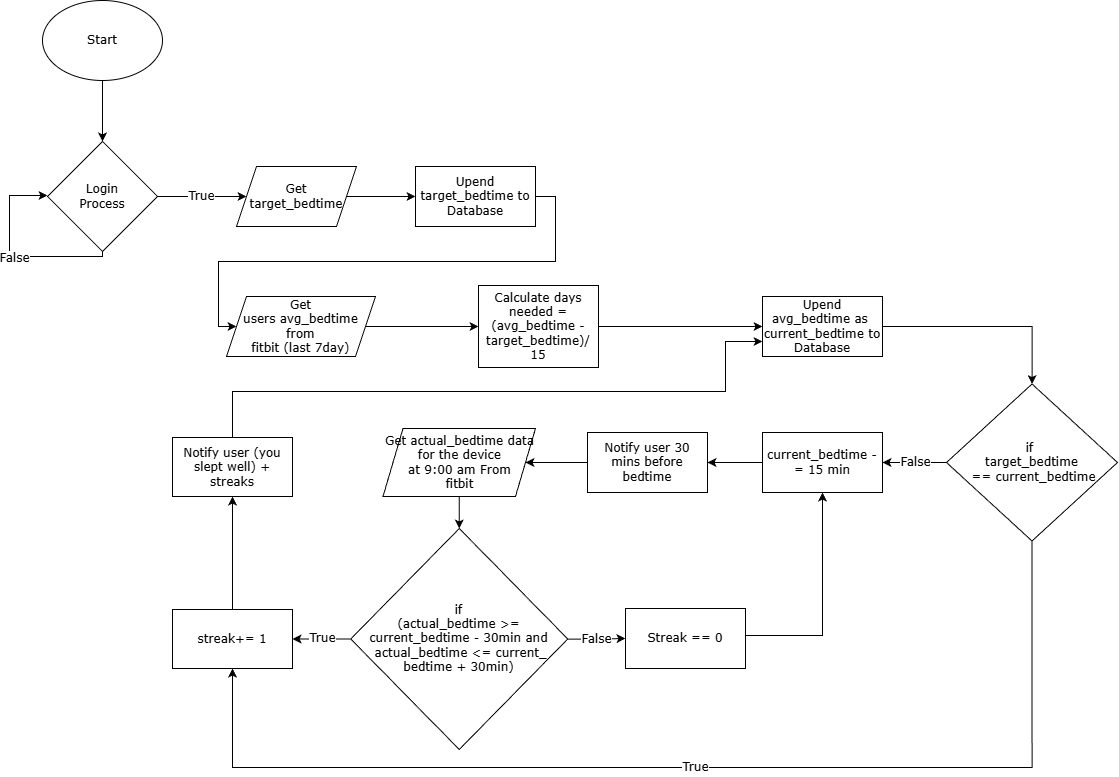

The diagram above was exported from draw.io. Its source (the exported page's mxGraphModel, read from the mxfile embedded in the PNG):
<mxGraphModel dx="2569" dy="1157" grid="0" gridSize="10" guides="1" tooltips="1" connect="1" arrows="1" fold="1" page="1" pageScale="1" pageWidth="850" pageHeight="1100" background="light-dark(#FFFFFF,#FFFFFF)" math="0" shadow="0">
  <root>
    <mxCell id="0" />
    <mxCell id="1" parent="0" />
    <mxCell id="lHLCHVjDvqKwVRPcoJ12-7" edge="1" parent="1" source="lHLCHVjDvqKwVRPcoJ12-1" style="edgeStyle=orthogonalEdgeStyle;rounded=0;orthogonalLoop=1;jettySize=auto;html=1;strokeColor=light-dark(#000000,#000000);fontFamily=Verdana;fontSize=12;fontStyle=0" target="lHLCHVjDvqKwVRPcoJ12-6" value="">
      <mxGeometry relative="1" as="geometry" />
    </mxCell>
    <mxCell id="lHLCHVjDvqKwVRPcoJ12-1" parent="1" style="ellipse;whiteSpace=wrap;html=1;fillColor=light-dark(#FFFFFF,#FFFFFF);strokeColor=light-dark(#000000,#000000);fontFamily=Verdana;fontSize=12;fontStyle=0" value="&lt;font style=&quot;color: light-dark(rgb(0, 0, 0), rgb(0, 0, 0));&quot;&gt;Start&lt;/font&gt;" vertex="1">
      <mxGeometry height="80" width="120" x="-505" y="167" as="geometry" />
    </mxCell>
    <mxCell id="lHLCHVjDvqKwVRPcoJ12-8" edge="1" parent="1" source="lHLCHVjDvqKwVRPcoJ12-6" style="edgeStyle=orthogonalEdgeStyle;rounded=0;orthogonalLoop=1;jettySize=auto;html=1;exitX=0.5;exitY=1;exitDx=0;exitDy=0;strokeColor=light-dark(#000000,#000000);fontColor=light-dark(#000000,#000000);entryX=0;entryY=0.5;entryDx=0;entryDy=0;fontFamily=Verdana;fontSize=12;fontStyle=0" target="lHLCHVjDvqKwVRPcoJ12-6">
      <mxGeometry relative="1" as="geometry">
        <Array as="points">
          <mxPoint x="-445" y="423" />
          <mxPoint x="-538" y="423" />
          <mxPoint x="-538" y="362" />
          <mxPoint x="-500" y="362" />
        </Array>
        <mxPoint x="-470" y="548" as="sourcePoint" />
        <mxPoint x="-530" y="498" as="targetPoint" />
      </mxGeometry>
    </mxCell>
    <mxCell id="lHLCHVjDvqKwVRPcoJ12-9" connectable="0" parent="lHLCHVjDvqKwVRPcoJ12-8" style="edgeLabel;html=1;align=center;verticalAlign=middle;resizable=0;points=[];fontColor=light-dark(#000000,#000000);labelBackgroundColor=light-dark(#FFFFFF,#FFFFFF);fontFamily=Verdana;fontSize=12;fontStyle=0" value="False" vertex="1">
      <mxGeometry relative="1" x="-0.0527" y="1" as="geometry">
        <mxPoint x="1" as="offset" />
      </mxGeometry>
    </mxCell>
    <mxCell id="lHLCHVjDvqKwVRPcoJ12-12" edge="1" parent="1" source="lHLCHVjDvqKwVRPcoJ12-6" style="edgeStyle=orthogonalEdgeStyle;rounded=0;orthogonalLoop=1;jettySize=auto;html=1;exitX=1;exitY=0.5;exitDx=0;exitDy=0;entryX=0;entryY=0.5;entryDx=0;entryDy=0;strokeColor=light-dark(#000000,#000000);fontColor=light-dark(#000000,#000000);labelBackgroundColor=light-dark(#FFFFFF,#FFFFFF);fontFamily=Verdana;fontSize=12;fontStyle=0" target="lHLCHVjDvqKwVRPcoJ12-11" value="True">
      <mxGeometry relative="1" as="geometry" />
    </mxCell>
    <mxCell id="lHLCHVjDvqKwVRPcoJ12-6" parent="1" style="rhombus;whiteSpace=wrap;html=1;fillColor=light-dark(#FFFFFF,#FFFFFF);strokeColor=light-dark(#000000,#000000);fontColor=light-dark(#000000,#000000);fontFamily=Verdana;fontSize=12;fontStyle=0" value="&lt;font&gt;Login &lt;br&gt;Process&lt;/font&gt;" vertex="1">
      <mxGeometry height="110" width="110" x="-500" y="308" as="geometry" />
    </mxCell>
    <mxCell id="lHLCHVjDvqKwVRPcoJ12-14" edge="1" parent="1" source="lHLCHVjDvqKwVRPcoJ12-11" style="edgeStyle=orthogonalEdgeStyle;rounded=0;orthogonalLoop=1;jettySize=auto;html=1;exitX=1;exitY=0.5;exitDx=0;exitDy=0;entryX=0;entryY=0.5;entryDx=0;entryDy=0;strokeColor=light-dark(#000000,#000000);fontFamily=Verdana;fontSize=12;fontStyle=0" target="lHLCHVjDvqKwVRPcoJ12-13">
      <mxGeometry relative="1" as="geometry" />
    </mxCell>
    <mxCell id="lHLCHVjDvqKwVRPcoJ12-11" parent="1" style="shape=parallelogram;perimeter=parallelogramPerimeter;whiteSpace=wrap;html=1;fixedSize=1;fontColor=light-dark(#000000,#000000);strokeColor=light-dark(#000000,#000000);fillColor=light-dark(#FFFFFF,#FFFFFF);fontFamily=Verdana;fontSize=12;fontStyle=0" value="&lt;div&gt;Get&lt;/div&gt;target_bedtime" vertex="1">
      <mxGeometry height="60" width="120" x="-311" y="333" as="geometry" />
    </mxCell>
    <mxCell id="lHLCHVjDvqKwVRPcoJ12-16" edge="1" parent="1" source="lHLCHVjDvqKwVRPcoJ12-13" style="edgeStyle=orthogonalEdgeStyle;rounded=0;orthogonalLoop=1;jettySize=auto;html=1;exitX=1;exitY=0.5;exitDx=0;exitDy=0;entryX=0;entryY=0.5;entryDx=0;entryDy=0;strokeColor=light-dark(#000000,#000000);fontFamily=Verdana;fontSize=12;fontStyle=0" target="lHLCHVjDvqKwVRPcoJ12-15">
      <mxGeometry relative="1" as="geometry">
        <Array as="points">
          <mxPoint x="8" y="363" />
          <mxPoint x="8" y="428" />
          <mxPoint x="-329" y="428" />
          <mxPoint x="-329" y="493" />
        </Array>
      </mxGeometry>
    </mxCell>
    <mxCell id="lHLCHVjDvqKwVRPcoJ12-13" parent="1" style="rounded=0;whiteSpace=wrap;html=1;strokeColor=light-dark(#000000,#000000);fillColor=light-dark(#FFFFFF,#FFFFFF);fontFamily=Verdana;fontSize=12;fontStyle=0" value="&lt;font style=&quot;color: light-dark(rgb(0, 0, 0), rgb(0, 0, 0));&quot;&gt;Upend target_bedtime to Database&lt;/font&gt;" vertex="1">
      <mxGeometry height="60" width="120" x="-132" y="333" as="geometry" />
    </mxCell>
    <mxCell id="lHLCHVjDvqKwVRPcoJ12-18" edge="1" parent="1" source="lHLCHVjDvqKwVRPcoJ12-15" style="edgeStyle=orthogonalEdgeStyle;rounded=0;orthogonalLoop=1;jettySize=auto;html=1;strokeColor=light-dark(#000000,#000000);fontFamily=Verdana;entryX=0;entryY=0.5;entryDx=0;entryDy=0;fontSize=12;fontStyle=0" target="lHLCHVjDvqKwVRPcoJ12-56" value="">
      <mxGeometry relative="1" as="geometry">
        <mxPoint x="-145" y="493" as="targetPoint" />
      </mxGeometry>
    </mxCell>
    <mxCell id="lHLCHVjDvqKwVRPcoJ12-15" parent="1" style="shape=parallelogram;perimeter=parallelogramPerimeter;whiteSpace=wrap;html=1;fixedSize=1;fontColor=light-dark(#000000,#000000);strokeColor=light-dark(#000000,#000000);fillColor=light-dark(#FFFFFF,#FFFFFF);fontFamily=Verdana;fontSize=12;fontStyle=0" value="&lt;div&gt;Get&lt;/div&gt;users avg_bedtime from&lt;div&gt;fitbit (last 7day)&lt;/div&gt;" vertex="1">
      <mxGeometry height="60" width="149" x="-321" y="463" as="geometry" />
    </mxCell>
    <mxCell id="lHLCHVjDvqKwVRPcoJ12-26" edge="1" parent="1" source="lHLCHVjDvqKwVRPcoJ12-17" style="edgeStyle=orthogonalEdgeStyle;rounded=0;orthogonalLoop=1;jettySize=auto;html=1;strokeColor=light-dark(#000000,#000000);fontFamily=Verdana;fontSize=12;fontStyle=0" target="lHLCHVjDvqKwVRPcoJ12-25" value="">
      <mxGeometry relative="1" as="geometry" />
    </mxCell>
    <mxCell id="lHLCHVjDvqKwVRPcoJ12-17" parent="1" style="rounded=0;whiteSpace=wrap;html=1;strokeColor=light-dark(#000000,#000000);fillColor=light-dark(#FFFFFF,#FFFFFF);fontFamily=Verdana;fontSize=12;fontStyle=0" value="&lt;font style=&quot;color: light-dark(rgb(0, 0, 0), rgb(0, 0, 0));&quot;&gt;Upend avg_bedtime as&amp;nbsp; current_bedtime to Database&lt;/font&gt;" vertex="1">
      <mxGeometry height="60" width="120" x="215" y="463" as="geometry" />
    </mxCell>
    <mxCell id="lHLCHVjDvqKwVRPcoJ12-28" edge="1" parent="1" source="lHLCHVjDvqKwVRPcoJ12-25" style="edgeStyle=orthogonalEdgeStyle;rounded=0;orthogonalLoop=1;jettySize=auto;html=1;exitX=0.5;exitY=1;exitDx=0;exitDy=0;strokeColor=light-dark(#000000,#000000);fontColor=light-dark(#000000,#000000);labelBackgroundColor=light-dark(#FFFFFF,#FFFFFF);fontFamily=Verdana;entryX=0.5;entryY=1;entryDx=0;entryDy=0;fontSize=12;fontStyle=0" target="lHLCHVjDvqKwVRPcoJ12-38" value="True">
      <mxGeometry relative="1" as="geometry">
        <Array as="points">
          <mxPoint x="485" y="934" />
          <mxPoint x="-315" y="934" />
        </Array>
        <mxPoint x="-254" y="1263.9803682215074" as="targetPoint" />
      </mxGeometry>
    </mxCell>
    <mxCell id="lHLCHVjDvqKwVRPcoJ12-30" edge="1" parent="1" source="lHLCHVjDvqKwVRPcoJ12-25" style="edgeStyle=orthogonalEdgeStyle;rounded=0;orthogonalLoop=1;jettySize=auto;html=1;strokeColor=light-dark(#000000,#000000);fontColor=light-dark(#000000,#000000);labelBackgroundColor=light-dark(#FFFFFF,#FFFFFF);fontFamily=Verdana;entryX=1;entryY=0.5;entryDx=0;entryDy=0;fontSize=12;fontStyle=0" target="lHLCHVjDvqKwVRPcoJ12-52" value="False">
      <mxGeometry relative="1" as="geometry">
        <mxPoint x="309" y="629" as="targetPoint" />
      </mxGeometry>
    </mxCell>
    <mxCell id="lHLCHVjDvqKwVRPcoJ12-25" parent="1" style="rhombus;whiteSpace=wrap;html=1;fillColor=light-dark(#FFFFFF,#FFFFFF);strokeColor=light-dark(#000000,#000000);rounded=0;fontColor=light-dark(#000000,#000000);fontFamily=Verdana;fontSize=12;fontStyle=0" value="if&amp;nbsp;&lt;div&gt;target_bedtime&lt;br&gt;&amp;nbsp;== current_bedtime&lt;/div&gt;" vertex="1">
      <mxGeometry height="157" width="171" x="399" y="550.5" as="geometry" />
    </mxCell>
    <mxCell id="lHLCHVjDvqKwVRPcoJ12-32" edge="1" parent="1" source="lHLCHVjDvqKwVRPcoJ12-29" style="edgeStyle=orthogonalEdgeStyle;rounded=0;orthogonalLoop=1;jettySize=auto;html=1;strokeColor=light-dark(#000000,#000000);fontFamily=Verdana;fontSize=12;fontStyle=0" target="lHLCHVjDvqKwVRPcoJ12-31" value="">
      <mxGeometry relative="1" as="geometry">
        <Array as="points">
          <mxPoint x="30" y="629" />
          <mxPoint x="30" y="629" />
        </Array>
      </mxGeometry>
    </mxCell>
    <mxCell id="lHLCHVjDvqKwVRPcoJ12-29" parent="1" style="whiteSpace=wrap;html=1;fillColor=light-dark(#FFFFFF,#FFFFFF);strokeColor=light-dark(#000000,#000000);fontColor=light-dark(#000000,#000000);rounded=0;fontFamily=Verdana;fontSize=12;fontStyle=0" value="Notify user 30 mins before bedtime" vertex="1">
      <mxGeometry height="60" width="120" x="40" y="599" as="geometry" />
    </mxCell>
    <mxCell id="lHLCHVjDvqKwVRPcoJ12-34" edge="1" parent="1" source="lHLCHVjDvqKwVRPcoJ12-31" style="edgeStyle=orthogonalEdgeStyle;rounded=0;orthogonalLoop=1;jettySize=auto;html=1;strokeColor=light-dark(#000000,#000000);fontFamily=Verdana;fontSize=12;fontStyle=0" target="lHLCHVjDvqKwVRPcoJ12-33" value="">
      <mxGeometry relative="1" as="geometry">
        <Array as="points">
          <mxPoint x="-88" y="686" />
          <mxPoint x="-88" y="686" />
        </Array>
      </mxGeometry>
    </mxCell>
    <mxCell id="lHLCHVjDvqKwVRPcoJ12-31" parent="1" style="shape=parallelogram;perimeter=parallelogramPerimeter;whiteSpace=wrap;html=1;fixedSize=1;fillColor=light-dark(#FFFFFF,#FFFFFF);strokeColor=light-dark(#000000,#000000);fontColor=light-dark(#000000,#000000);rounded=0;fontFamily=Verdana;fontSize=12;fontStyle=0" value="Get actual_bedtime data&lt;br&gt;for the device &lt;br&gt;at 9:00 am From &lt;br&gt;fitbit" vertex="1">
      <mxGeometry height="68" width="152.5" x="-164.5" y="595" as="geometry" />
    </mxCell>
    <mxCell id="lHLCHVjDvqKwVRPcoJ12-39" edge="1" parent="1" source="lHLCHVjDvqKwVRPcoJ12-33" style="edgeStyle=orthogonalEdgeStyle;rounded=0;orthogonalLoop=1;jettySize=auto;html=1;strokeColor=light-dark(#000000,#000000);fontColor=light-dark(#000000,#000000);labelBackgroundColor=light-dark(#FFFFFF,#FFFFFF);fontFamily=Verdana;fontSize=12;fontStyle=0" target="lHLCHVjDvqKwVRPcoJ12-38" value="True">
      <mxGeometry relative="1" as="geometry" />
    </mxCell>
    <mxCell id="lHLCHVjDvqKwVRPcoJ12-50" edge="1" parent="1" source="lHLCHVjDvqKwVRPcoJ12-33" style="edgeStyle=orthogonalEdgeStyle;rounded=0;orthogonalLoop=1;jettySize=auto;html=1;strokeColor=light-dark(#000000,#000000);fontColor=light-dark(#000000,#000000);labelBackgroundColor=light-dark(#FFFFFF,#FFFFFF);fontFamily=Verdana;fontSize=12;fontStyle=0" target="lHLCHVjDvqKwVRPcoJ12-49" value="False">
      <mxGeometry relative="1" as="geometry" />
    </mxCell>
    <mxCell id="lHLCHVjDvqKwVRPcoJ12-33" parent="1" style="rhombus;whiteSpace=wrap;html=1;fillColor=light-dark(#FFFFFF,#FFFFFF);strokeColor=light-dark(#000000,#000000);fontColor=light-dark(#000000,#000000);rounded=0;fontFamily=Verdana;fontSize=12;fontStyle=0" value="if &lt;br&gt;(actual_bedtime &amp;gt;= current_bed&lt;span style=&quot;background-color: transparent;&quot;&gt;time - 30min and&lt;/span&gt;&lt;div&gt;&amp;nbsp;actual_bedtime &amp;lt;= current_&lt;/div&gt;&lt;div&gt;bedtime + 30min)&lt;/div&gt;" vertex="1">
      <mxGeometry height="221" width="217" x="-196.75" y="695" as="geometry" />
    </mxCell>
    <mxCell id="lHLCHVjDvqKwVRPcoJ12-45" edge="1" parent="1" source="lHLCHVjDvqKwVRPcoJ12-38" style="edgeStyle=orthogonalEdgeStyle;rounded=0;orthogonalLoop=1;jettySize=auto;html=1;exitX=0.5;exitY=0;exitDx=0;exitDy=0;strokeColor=light-dark(#000000,#000000);entryX=0.5;entryY=1;entryDx=0;entryDy=0;fontFamily=Verdana;fontSize=12;fontStyle=0" target="lHLCHVjDvqKwVRPcoJ12-54">
      <mxGeometry relative="1" as="geometry">
        <Array as="points">
          <mxPoint x="-315" y="730" />
          <mxPoint x="-315" y="730" />
        </Array>
        <mxPoint x="-479" y="762" as="targetPoint" />
      </mxGeometry>
    </mxCell>
    <mxCell id="lHLCHVjDvqKwVRPcoJ12-38" parent="1" style="whiteSpace=wrap;html=1;fontFamily=Verdana;fillColor=light-dark(#FFFFFF,#FFFFFF);strokeColor=light-dark(#000000,#000000);fontColor=light-dark(#000000,#000000);rounded=0;fontSize=12;fontStyle=0" value="streak+= 1" vertex="1">
      <mxGeometry height="59" width="120" x="-375" y="776" as="geometry" />
    </mxCell>
    <mxCell id="lHLCHVjDvqKwVRPcoJ12-51" edge="1" parent="1" source="lHLCHVjDvqKwVRPcoJ12-49" style="edgeStyle=orthogonalEdgeStyle;rounded=0;orthogonalLoop=1;jettySize=auto;html=1;strokeColor=light-dark(#000000,#000000);entryX=0.5;entryY=1;entryDx=0;entryDy=0;fontFamily=Verdana;fontSize=12;fontStyle=0" target="lHLCHVjDvqKwVRPcoJ12-52">
      <mxGeometry relative="1" as="geometry">
        <Array as="points">
          <mxPoint x="275" y="802" />
        </Array>
        <mxPoint x="24" y="704" as="targetPoint" />
      </mxGeometry>
    </mxCell>
    <mxCell id="lHLCHVjDvqKwVRPcoJ12-49" parent="1" style="whiteSpace=wrap;html=1;fontFamily=Verdana;fillColor=light-dark(#FFFFFF,#FFFFFF);strokeColor=light-dark(#000000,#000000);fontColor=light-dark(#000000,#000000);rounded=0;fontSize=12;fontStyle=0" value="Streak == 0" vertex="1">
      <mxGeometry height="60" width="120" x="78" y="775" as="geometry" />
    </mxCell>
    <mxCell id="lHLCHVjDvqKwVRPcoJ12-53" edge="1" parent="1" source="lHLCHVjDvqKwVRPcoJ12-52" style="edgeStyle=orthogonalEdgeStyle;rounded=0;orthogonalLoop=1;jettySize=auto;html=1;strokeColor=light-dark(#000000,#000000);fontFamily=Verdana;fontSize=12;fontStyle=0" target="lHLCHVjDvqKwVRPcoJ12-29" value="">
      <mxGeometry relative="1" as="geometry" />
    </mxCell>
    <mxCell id="lHLCHVjDvqKwVRPcoJ12-52" parent="1" style="whiteSpace=wrap;html=1;fillColor=light-dark(#FFFFFF,#FFFFFF);strokeColor=light-dark(#000000,#000000);fontColor=light-dark(#000000,#000000);rounded=0;fontFamily=Verdana;fontSize=12;fontStyle=0" value="current_bedtime -= 15 min" vertex="1">
      <mxGeometry height="60" width="120" x="215" y="599" as="geometry" />
    </mxCell>
    <mxCell id="lHLCHVjDvqKwVRPcoJ12-55" edge="1" parent="1" source="lHLCHVjDvqKwVRPcoJ12-54" style="edgeStyle=orthogonalEdgeStyle;rounded=0;orthogonalLoop=1;jettySize=auto;html=1;exitX=0.5;exitY=0;exitDx=0;exitDy=0;entryX=0;entryY=0.75;entryDx=0;entryDy=0;strokeColor=light-dark(#000000,#000000);fontFamily=Verdana;fontSize=12;fontStyle=0" target="lHLCHVjDvqKwVRPcoJ12-17">
      <mxGeometry relative="1" as="geometry">
        <Array as="points">
          <mxPoint x="-315" y="558" />
          <mxPoint x="178" y="558" />
          <mxPoint x="178" y="508" />
        </Array>
      </mxGeometry>
    </mxCell>
    <mxCell id="lHLCHVjDvqKwVRPcoJ12-54" parent="1" style="whiteSpace=wrap;html=1;fontFamily=Verdana;fillColor=light-dark(#FFFFFF,#FFFFFF);strokeColor=light-dark(#000000,#000000);fontColor=light-dark(#000000,#000000);rounded=0;fontSize=12;fontStyle=0" value="Notify user (you slept well) + streaks" vertex="1">
      <mxGeometry height="59" width="120" x="-375" y="604" as="geometry" />
    </mxCell>
    <mxCell id="lHLCHVjDvqKwVRPcoJ12-57" edge="1" parent="1" source="lHLCHVjDvqKwVRPcoJ12-56" style="edgeStyle=orthogonalEdgeStyle;rounded=0;orthogonalLoop=1;jettySize=auto;html=1;exitX=1;exitY=0.5;exitDx=0;exitDy=0;entryX=0;entryY=0.5;entryDx=0;entryDy=0;strokeColor=light-dark(#000000,#000000);fontFamily=Verdana;fontSize=12;fontStyle=0" target="lHLCHVjDvqKwVRPcoJ12-17">
      <mxGeometry relative="1" as="geometry" />
    </mxCell>
    <mxCell id="lHLCHVjDvqKwVRPcoJ12-56" parent="1" style="rounded=0;whiteSpace=wrap;html=1;strokeColor=light-dark(#000000,#000000);fillColor=light-dark(#FFFFFF,#FFFFFF);fontFamily=Verdana;fontSize=12;fontStyle=0" value="&lt;div&gt;&lt;font&gt;&lt;font style=&quot;color: light-dark(rgb(0, 0, 0), rgb(0, 0, 0));&quot;&gt;&lt;br&gt;&lt;/font&gt;&lt;/font&gt;&lt;/div&gt;&lt;font&gt;&lt;font style=&quot;color: light-dark(rgb(0, 0, 0), rgb(0, 0, 0));&quot;&gt;Calculate days needed =&lt;br&gt;&lt;/font&gt;&lt;font style=&quot;color: light-dark(rgb(0, 0, 0), rgb(0, 0, 0));&quot;&gt;(avg_bedtime - target_bedtime)/ 15&lt;br&gt;&lt;/font&gt;&lt;br&gt;&lt;/font&gt;" vertex="1">
      <mxGeometry height="82" width="120" x="-69" y="452" as="geometry" />
    </mxCell>
  </root>
</mxGraphModel>